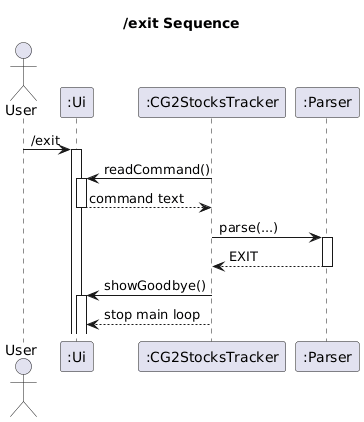

The diagram above was rendered by PlantUML. Its source (embedded in the PNG):
@startuml
title /exit Sequence

autoactivate on
actor User
participant ":Ui" as Ui
participant ":CG2StocksTracker" as CG2StocksTracker
participant ":Parser" as Parser

User -> Ui : /exit
CG2StocksTracker -> Ui : readCommand()
Ui --> CG2StocksTracker : command text
CG2StocksTracker -> Parser : parse(...)
Parser --> CG2StocksTracker : EXIT
CG2StocksTracker -> Ui : showGoodbye()
CG2StocksTracker --> Ui : stop main loop
@enduml